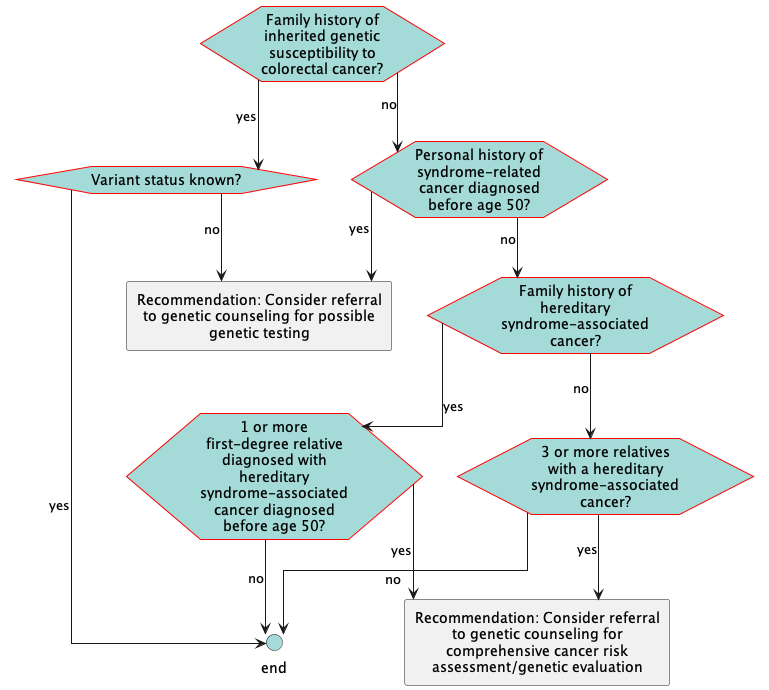

The diagram above was rendered by PlantUML. Its source (embedded in the PNG):
@startuml
hide stereotype
skinparam linetype ortho
<style>
hexagon {
    MaximumWidth: 150 
    BackGroundColor: A4DBD8 
    LineThickness: 1 
    LineColor: red 
    HorizontalAlignment: center
}
rectangle {
    MaximumWidth: 250 
    HorizontalAlignment: center
}
.end {
    BackGroundColor: #A4DBD8
}
</style>
hexagon "Family history of inherited genetic susceptibility to colorectal cancer?" as eve_FamHxGeneticMarker [[#eve-FamHxGeneticMarker]]
hexagon "Variant status known?" as eve_KnownVariantStatus [[#eve-KnownVariantStatus]]
hexagon "Personal history of syndrome-related cancer diagnosed before age 50?" as eve_PersonalHxSyndromeRelatedCancer [[#eve-PersonalHxSyndromeRelatedCancer]]
hexagon "Family history of hereditary syndrome-associated cancer?" as eve_FamHxSyndromeRelatedCancers [[#eve-FamHxSyndromeRelatedCancers]]
hexagon "1 or more first-degree relative diagnosed with hereditary syndrome-associated cancer diagnosed before age 50?" as eve_SyndromeCancerInFDRBeforeAge50 [[#eve-SyndromeCancerInFDRBeforeAge50]]
hexagon "3 or more relatives with a hereditary syndrome-associated cancer?" as eve_SyndromeCancerIn3OrMoreRelatives [[#eve-SyndromeCancerIn3OrMoreRelatives]]
circle "end" as end_1 <<end>>
rectangle "Recommendation: Consider referral to genetic counseling for possible genetic testing" as act_geneticCounseling [[#act-geneticCounseling]]
rectangle "Recommendation: Consider referral to genetic counseling for comprehensive cancer risk assessment/genetic evaluation" as act_GeneticFamilialRiskEval [[#act-GeneticFamilialRiskEval]]
eve_FamHxGeneticMarker-->eve_KnownVariantStatus: yes
eve_FamHxGeneticMarker-->eve_PersonalHxSyndromeRelatedCancer: no
eve_KnownVariantStatus-->end_1: yes
eve_KnownVariantStatus-->act_geneticCounseling: no 
eve_PersonalHxSyndromeRelatedCancer-->act_geneticCounseling: yes
eve_PersonalHxSyndromeRelatedCancer-->eve_FamHxSyndromeRelatedCancers: no
eve_FamHxSyndromeRelatedCancers-->eve_SyndromeCancerInFDRBeforeAge50: yes
eve_FamHxSyndromeRelatedCancers-->eve_SyndromeCancerIn3OrMoreRelatives: no
eve_SyndromeCancerInFDRBeforeAge50-->act_GeneticFamilialRiskEval: yes
eve_SyndromeCancerInFDRBeforeAge50-->end_1: no
eve_SyndromeCancerIn3OrMoreRelatives-->act_GeneticFamilialRiskEval: yes
eve_SyndromeCancerIn3OrMoreRelatives-->end_1: no
@enduml